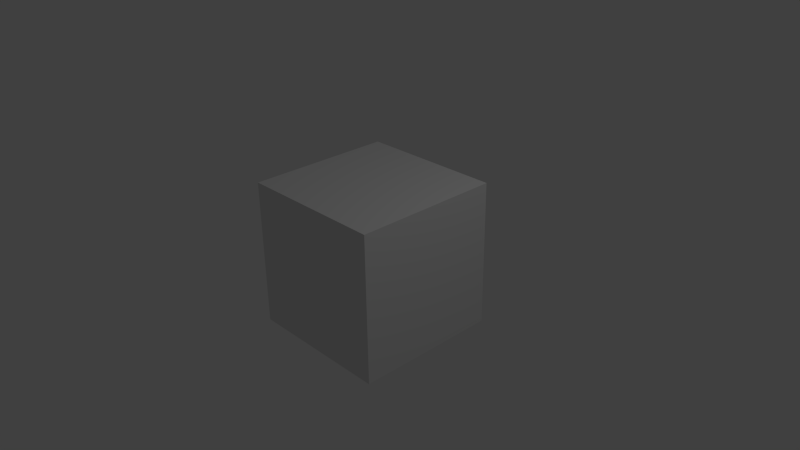 # Source: Pipe.blend  (saved by Blender 2.73.0; exported with 4.5.12 LTS)
import bpy
from mathutils import Matrix  # noqa: F401  (used for matrix-valued properties, if any)

bpy.ops.wm.read_factory_settings(use_empty=True)
scene = bpy.context.scene
scene.name = 'Scene'

# ---- collections
col_collection_1 = bpy.data.collections.new('Collection 1'); scene.collection.children.link(col_collection_1)

# ---- materials (node trees are filled in below, after node groups)
mat_material = bpy.data.materials.new('Material')
mat_material.alpha_threshold = 0.0
mat_material.use_transparent_shadow = False
mat_material.roughness = 0.5
mat_material.line_color = (0.0, 0.0, 0.0, 1.0)

# ---- material node trees

# ---- world
world_world = bpy.data.worlds.new('World'); scene.world = world_world
world_world.color = (0.05088, 0.05088, 0.05088)
world_world.use_sun_shadow = False
world_world.sun_shadow_jitter_overblur = 0.0
world_world.cycles.sampling_method = 'MANUAL'
world_world.cycles.sample_map_resolution = 256

# ---- cameras
cam_camera = bpy.data.cameras.new('Camera')
cam_camera.clip_end = 100.0
cam_camera.lens = 35.0
cam_camera.sensor_width = 32.0
cam_camera.sensor_height = 18.0
cam_camera.ortho_scale = 7.314
cam_camera.dof.focus_distance = 0.0
cam_camera.dof.aperture_fstop = 128.0

# ---- lights
light_lamp = bpy.data.lights.new('Lamp', 'POINT')
light_lamp.transmission_factor = 0.0
light_lamp.cutoff_distance = 30.0
light_lamp.energy = 100.0
light_lamp.shadow_buffer_clip_start = 1.001
light_lamp.shadow_soft_size = 0.1
light_lamp.shadow_maximum_resolution = 0.006
light_lamp.use_absolute_resolution = True
light_lamp.cycles.use_multiple_importance_sampling = False

# ---- meshes
me_cube = bpy.data.meshes.new('Cube')
me_cube.from_pydata([(1.0, 1.0, -1.0), (1.0, -1.0, -1.0), (-1.0, -1.0, -1.0), (-1.0, 1.0, -1.0), (1.0, 1.0, 1.0), (1.0, -1.0, 1.0), (-1.0, -1.0, 1.0), (-1.0, 1.0, 1.0)], [], [(0, 1, 2, 3), (4, 7, 6, 5), (0, 4, 5, 1), (1, 5, 6, 2), (2, 6, 7, 3), (4, 0, 3, 7)])
me_cube.materials.append(mat_material)
me_cube.use_remesh_preserve_volume = False
me_cube.use_remesh_preserve_attributes = False
me_cube.use_mirror_vertex_groups = False
me_cube.update()

# ---- objects
ob_cube = bpy.data.objects.new('Cube', me_cube)
ob_lamp = bpy.data.objects.new('Lamp', light_lamp)
ob_camera = bpy.data.objects.new('Camera', cam_camera)

# ---- transforms, parenting, visibility, modifiers, constraints
ob_cube.location = (0.0, 0.0, 0.0)
ob_cube.lock_rotations_4d = False
ob_cube.empty_display_type = 'ARROWS'
ob_cube.lineart.crease_threshold = 0.0
ob_lamp.location = (4.076, 1.005, 5.904)
ob_lamp.rotation_euler = (0.6503, 0.05522, 1.866)
ob_lamp.lock_rotations_4d = False
ob_lamp.empty_display_type = 'ARROWS'
ob_lamp.color = (0.0, 0.0, 0.0, 0.0)
ob_lamp.lineart.crease_threshold = 0.0
ob_camera.location = (7.481, -6.508, 5.344)
ob_camera.rotation_euler = (1.109, 0.01082, 0.8149)
ob_camera.lock_rotations_4d = False
ob_camera.empty_display_type = 'ARROWS'
ob_camera.color = (0.0, 0.0, 0.0, 0.0)
ob_camera.display_type = 'WIRE'
ob_camera.lineart.crease_threshold = 0.0

# ---- collection membership
col_collection_1.objects.link(ob_cube)
col_collection_1.objects.link(ob_lamp)
col_collection_1.objects.link(ob_camera)

# ---- scene / render settings (as saved in the file)
scene.camera = ob_camera
scene.frame_start = 1; scene.frame_end = 250; scene.frame_set(1)
scene.render.engine = 'BLENDER_EEVEE_NEXT'
scene.render.resolution_percentage = 50
scene.render.dither_intensity = 0.0
scene.cycles.use_denoising = False
scene.cycles.samples = 10
scene.cycles.sampling_pattern = 'TABULATED_SOBOL'
scene.cycles.light_sampling_threshold = 0.0
scene.cycles.use_adaptive_sampling = False
scene.cycles.use_light_tree = False
scene.cycles.blur_glossy = 0.0
scene.cycles.pixel_filter_type = 'GAUSSIAN'
scene.cycles.sample_clamp_indirect = 0.0
scene.view_settings.view_transform = 'Standard'
bpy.context.view_layer.update()
